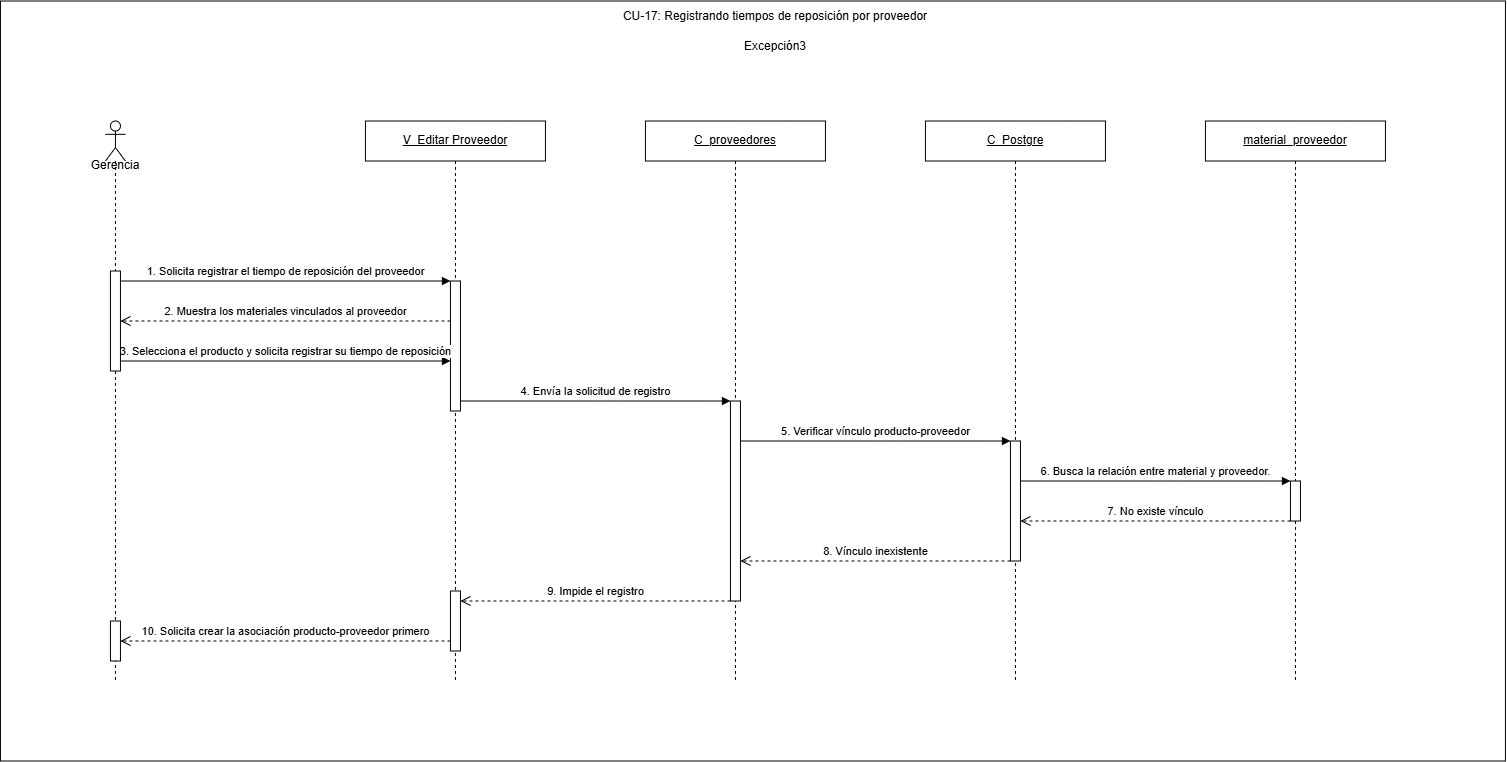

The diagram above was exported from draw.io. Its source (the exported page's mxGraphModel, read from the mxfile embedded in the PNG):
<mxGraphModel dx="1049" dy="917" grid="1" gridSize="10" guides="1" tooltips="1" connect="1" arrows="1" fold="1" page="1" pageScale="1" pageWidth="1550" pageHeight="800" math="0" shadow="0">
  <root>
    <mxCell id="0" />
    <mxCell id="1" parent="0" />
    <mxCell id="zhHCNzeK4EIilrV4kPJq-1" parent="1" style="rounded=0;whiteSpace=wrap;html=1;" value="" vertex="1">
      <mxGeometry height="760" width="1505" x="15" as="geometry" />
    </mxCell>
    <mxCell id="cu17e3-1" parent="1" style="text;html=1;whiteSpace=wrap;strokeColor=none;fillColor=none;align=center;verticalAlign=middle;rounded=0;" value="CU-17: Registrando tiempos de reposición por proveedor" vertex="1">
      <mxGeometry height="30" width="420" x="580" as="geometry" />
    </mxCell>
    <mxCell id="cu17e3-6" parent="1" style="shape=umlLifeline;perimeter=lifelinePerimeter;whiteSpace=wrap;html=1;container=1;dropTarget=0;collapsible=0;recursiveResize=0;outlineConnect=0;portConstraint=eastwest;" value="&lt;u&gt;V_Editar Proveedor&lt;/u&gt;" vertex="1">
      <mxGeometry height="560" width="180" x="380" y="120" as="geometry" />
    </mxCell>
    <mxCell id="cu17e3-7" parent="cu17e3-6" style="html=1;points=[[0,0,0,0,5],[0,1,0,0,-5],[1,0,0,0,5],[1,1,0,0,-5]];perimeter=orthogonalPerimeter;outlineConnect=0;targetShapes=umlLifeline;portConstraint=eastwest;" value="" vertex="1">
      <mxGeometry height="130" width="10" x="85" y="160" as="geometry" />
    </mxCell>
    <mxCell id="VUxoNeNvDTznrZkBxA4I-5" parent="cu17e3-6" style="html=1;points=[[0,0,0,0,5],[0,1,0,0,-5],[1,0,0,0,5],[1,1,0,0,-5]];perimeter=orthogonalPerimeter;outlineConnect=0;targetShapes=umlLifeline;portConstraint=eastwest;" value="" vertex="1">
      <mxGeometry height="60" width="10" x="85" y="470" as="geometry" />
    </mxCell>
    <mxCell id="cu17e3-8" parent="1" style="shape=umlLifeline;perimeter=lifelinePerimeter;whiteSpace=wrap;html=1;container=1;dropTarget=0;collapsible=0;recursiveResize=0;outlineConnect=0;portConstraint=eastwest;" value="&lt;u&gt;C_proveedores&lt;/u&gt;" vertex="1">
      <mxGeometry height="560" width="180" x="660" y="120" as="geometry" />
    </mxCell>
    <mxCell id="cu17e3-9" parent="cu17e3-8" style="html=1;points=[[0,0,0,0,5],[0,1,0,0,-5],[1,0,0,0,5],[1,1,0,0,-5]];perimeter=orthogonalPerimeter;outlineConnect=0;targetShapes=umlLifeline;portConstraint=eastwest;" value="" vertex="1">
      <mxGeometry height="200" width="10" x="85" y="280" as="geometry" />
    </mxCell>
    <mxCell id="cu17e3-10" parent="1" style="shape=umlLifeline;perimeter=lifelinePerimeter;whiteSpace=wrap;html=1;container=1;dropTarget=0;collapsible=0;recursiveResize=0;outlineConnect=0;portConstraint=eastwest;" value="&lt;u&gt;C_Postgre&lt;/u&gt;" vertex="1">
      <mxGeometry height="560" width="180" x="940" y="120" as="geometry" />
    </mxCell>
    <mxCell id="cu17e3-11" parent="cu17e3-10" style="html=1;points=[[0,0,0,0,5],[0,1,0,0,-5],[1,0,0,0,5],[1,1,0,0,-5]];perimeter=orthogonalPerimeter;outlineConnect=0;targetShapes=umlLifeline;portConstraint=eastwest;" value="" vertex="1">
      <mxGeometry height="120" width="10" x="85" y="320" as="geometry" />
    </mxCell>
    <mxCell id="cu17e3-12" parent="1" style="shape=umlLifeline;perimeter=lifelinePerimeter;whiteSpace=wrap;html=1;container=1;dropTarget=0;collapsible=0;recursiveResize=0;outlineConnect=0;portConstraint=eastwest;" value="&lt;u&gt;material_proveedor&lt;/u&gt;" vertex="1">
      <mxGeometry height="560" width="180" x="1220" y="120" as="geometry" />
    </mxCell>
    <mxCell id="cu17e3-13" parent="cu17e3-12" style="html=1;points=[[0,0,0,0,5],[0,1,0,0,-5],[1,0,0,0,5],[1,1,0,0,-5]];perimeter=orthogonalPerimeter;outlineConnect=0;targetShapes=umlLifeline;portConstraint=eastwest;" value="" vertex="1">
      <mxGeometry height="40" width="10" x="85" y="360" as="geometry" />
    </mxCell>
    <mxCell id="cu17e3-14" edge="1" parent="1" style="html=1;verticalAlign=bottom;endArrow=block;curved=0;rounded=0;" value="1. Solicita registrar el tiempo de reposición del proveedor">
      <mxGeometry relative="1" as="geometry">
        <mxPoint x="135" y="280" as="sourcePoint" />
        <mxPoint x="465" y="280" as="targetPoint" />
      </mxGeometry>
    </mxCell>
    <mxCell id="cu17e3-15" edge="1" parent="1" style="html=1;verticalAlign=bottom;endArrow=open;dashed=1;endSize=8;curved=0;rounded=0;" value="2. Muestra los materiales vinculados al proveedor">
      <mxGeometry relative="1" as="geometry">
        <mxPoint x="465" y="320" as="sourcePoint" />
        <mxPoint x="135" y="320" as="targetPoint" />
      </mxGeometry>
    </mxCell>
    <mxCell id="cu17e3-16" edge="1" parent="1" style="html=1;verticalAlign=bottom;endArrow=block;curved=0;rounded=0;" value="3. Selecciona el producto y solicita registrar su tiempo de reposición">
      <mxGeometry relative="1" as="geometry">
        <mxPoint x="135" y="360" as="sourcePoint" />
        <mxPoint x="465" y="360" as="targetPoint" />
      </mxGeometry>
    </mxCell>
    <mxCell id="cu17e3-17" edge="1" parent="1" style="html=1;verticalAlign=bottom;endArrow=block;curved=0;rounded=0;" value="4. Envía la solicitud de registro">
      <mxGeometry relative="1" as="geometry">
        <mxPoint x="475" y="400" as="sourcePoint" />
        <mxPoint x="745" y="400" as="targetPoint" />
      </mxGeometry>
    </mxCell>
    <mxCell id="cu17e3-18" edge="1" parent="1" style="html=1;verticalAlign=bottom;endArrow=block;curved=0;rounded=0;" value="5. Verificar vínculo producto-proveedor">
      <mxGeometry relative="1" as="geometry">
        <mxPoint x="755" y="440" as="sourcePoint" />
        <mxPoint x="1025" y="440" as="targetPoint" />
      </mxGeometry>
    </mxCell>
    <mxCell id="cu17e3-19" edge="1" parent="1" style="html=1;verticalAlign=bottom;endArrow=block;curved=0;rounded=0;" value="6. Busca la relación entre material y proveedor.">
      <mxGeometry relative="1" as="geometry">
        <mxPoint x="1035" y="480" as="sourcePoint" />
        <mxPoint x="1305" y="480" as="targetPoint" />
      </mxGeometry>
    </mxCell>
    <mxCell id="cu17e3-20" edge="1" parent="1" style="html=1;verticalAlign=bottom;endArrow=open;dashed=1;endSize=8;curved=0;rounded=0;" value="7. No existe vínculo">
      <mxGeometry relative="1" as="geometry">
        <mxPoint x="1305" y="520" as="sourcePoint" />
        <mxPoint x="1035" y="520" as="targetPoint" />
      </mxGeometry>
    </mxCell>
    <mxCell id="cu17e3-21" edge="1" parent="1" style="html=1;verticalAlign=bottom;endArrow=open;dashed=1;endSize=8;curved=0;rounded=0;" value="8. Vínculo inexistente">
      <mxGeometry relative="1" as="geometry">
        <mxPoint x="1025" y="560" as="sourcePoint" />
        <mxPoint x="755" y="560" as="targetPoint" />
      </mxGeometry>
    </mxCell>
    <mxCell id="cu17e3-22" edge="1" parent="1" style="html=1;verticalAlign=bottom;endArrow=open;dashed=1;endSize=8;curved=0;rounded=0;" value="9. Impide el registro">
      <mxGeometry relative="1" as="geometry">
        <mxPoint x="745" y="600" as="sourcePoint" />
        <mxPoint x="475" y="600" as="targetPoint" />
      </mxGeometry>
    </mxCell>
    <mxCell id="cu17e3-23" edge="1" parent="1" style="html=1;verticalAlign=bottom;endArrow=open;dashed=1;endSize=8;curved=0;rounded=0;" value="10. Solicita crear la asociación producto-proveedor primero">
      <mxGeometry relative="1" as="geometry">
        <mxPoint x="465" y="640" as="sourcePoint" />
        <mxPoint x="135" y="640" as="targetPoint" />
      </mxGeometry>
    </mxCell>
    <mxCell id="qFrbywqLbrNhk-hmN_fB-1" parent="1" style="text;html=1;whiteSpace=wrap;strokeColor=none;fillColor=none;align=center;verticalAlign=middle;rounded=0;" value="Excepción3" vertex="1">
      <mxGeometry height="30" width="420" x="580" y="30" as="geometry" />
    </mxCell>
    <mxCell id="VUxoNeNvDTznrZkBxA4I-1" parent="1" style="shape=umlLifeline;perimeter=lifelinePerimeter;whiteSpace=wrap;html=1;container=1;dropTarget=0;collapsible=0;recursiveResize=0;outlineConnect=0;portConstraint=eastwest;newEdgeStyle={&quot;curved&quot;:0,&quot;rounded&quot;:0};participant=umlActor;" value="" vertex="1">
      <mxGeometry height="560" width="20" x="120" y="120" as="geometry" />
    </mxCell>
    <mxCell id="VUxoNeNvDTznrZkBxA4I-2" parent="VUxoNeNvDTznrZkBxA4I-1" style="html=1;points=[[0,0,0,0,5],[0,1,0,0,-5],[1,0,0,0,5],[1,1,0,0,-5]];perimeter=orthogonalPerimeter;outlineConnect=0;targetShapes=umlLifeline;portConstraint=eastwest;" value="" vertex="1">
      <mxGeometry height="100" width="10" x="5" y="150" as="geometry" />
    </mxCell>
    <mxCell id="VUxoNeNvDTznrZkBxA4I-4" parent="VUxoNeNvDTznrZkBxA4I-1" style="html=1;points=[[0,0,0,0,5],[0,1,0,0,-5],[1,0,0,0,5],[1,1,0,0,-5]];perimeter=orthogonalPerimeter;outlineConnect=0;targetShapes=umlLifeline;portConstraint=eastwest;" value="" vertex="1">
      <mxGeometry height="40" width="10" x="5" y="500" as="geometry" />
    </mxCell>
    <mxCell id="VUxoNeNvDTznrZkBxA4I-3" parent="1" style="text;html=1;whiteSpace=wrap;strokeColor=none;fillColor=none;align=center;verticalAlign=middle;rounded=0;" value="G&lt;span style=&quot;background-color: transparent; color: light-dark(rgb(0, 0, 0), rgb(255, 255, 255));&quot;&gt;erencia&lt;/span&gt;" vertex="1">
      <mxGeometry height="30" width="60" x="100" y="150" as="geometry" />
    </mxCell>
  </root>
</mxGraphModel>